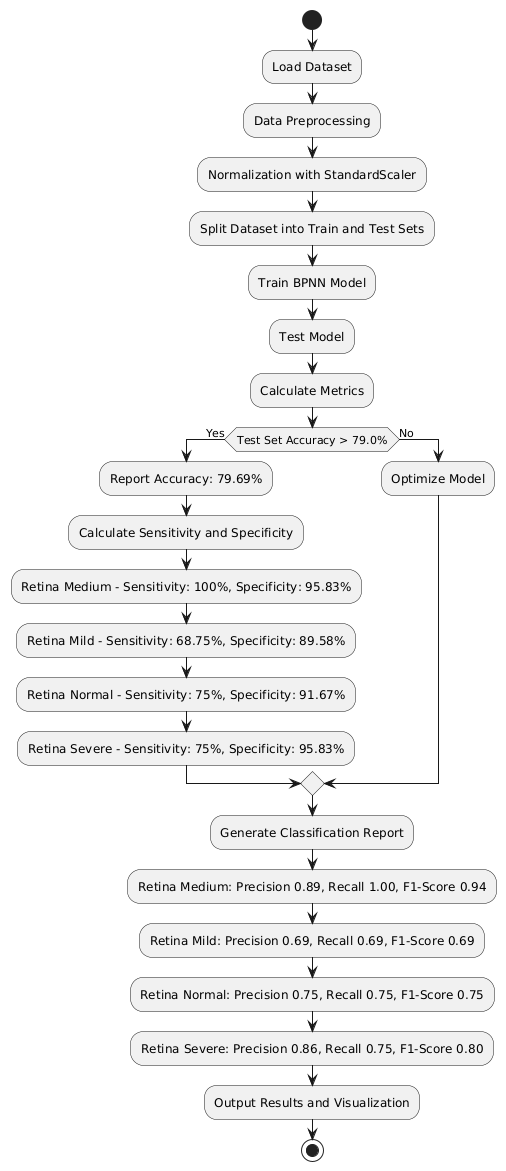

The diagram above was rendered by PlantUML. Its source (embedded in the PNG):
@startuml
start

:Load Dataset;
:Data Preprocessing;
  :Normalization with StandardScaler;

:Split Dataset into Train and Test Sets;

:Train BPNN Model;
:Test Model;

:Calculate Metrics;
  if (Test Set Accuracy > 79.0%) then (Yes)
    :Report Accuracy: 79.69%;
    :Calculate Sensitivity and Specificity;
    :Retina Medium - Sensitivity: 100%, Specificity: 95.83%;
    :Retina Mild - Sensitivity: 68.75%, Specificity: 89.58%;
    :Retina Normal - Sensitivity: 75%, Specificity: 91.67%;
    :Retina Severe - Sensitivity: 75%, Specificity: 95.83%;
  else (No)
    :Optimize Model;
  endif

:Generate Classification Report;
  :Retina Medium: Precision 0.89, Recall 1.00, F1-Score 0.94;
  :Retina Mild: Precision 0.69, Recall 0.69, F1-Score 0.69;
  :Retina Normal: Precision 0.75, Recall 0.75, F1-Score 0.75;
  :Retina Severe: Precision 0.86, Recall 0.75, F1-Score 0.80;

:Output Results and Visualization;
stop
@enduml